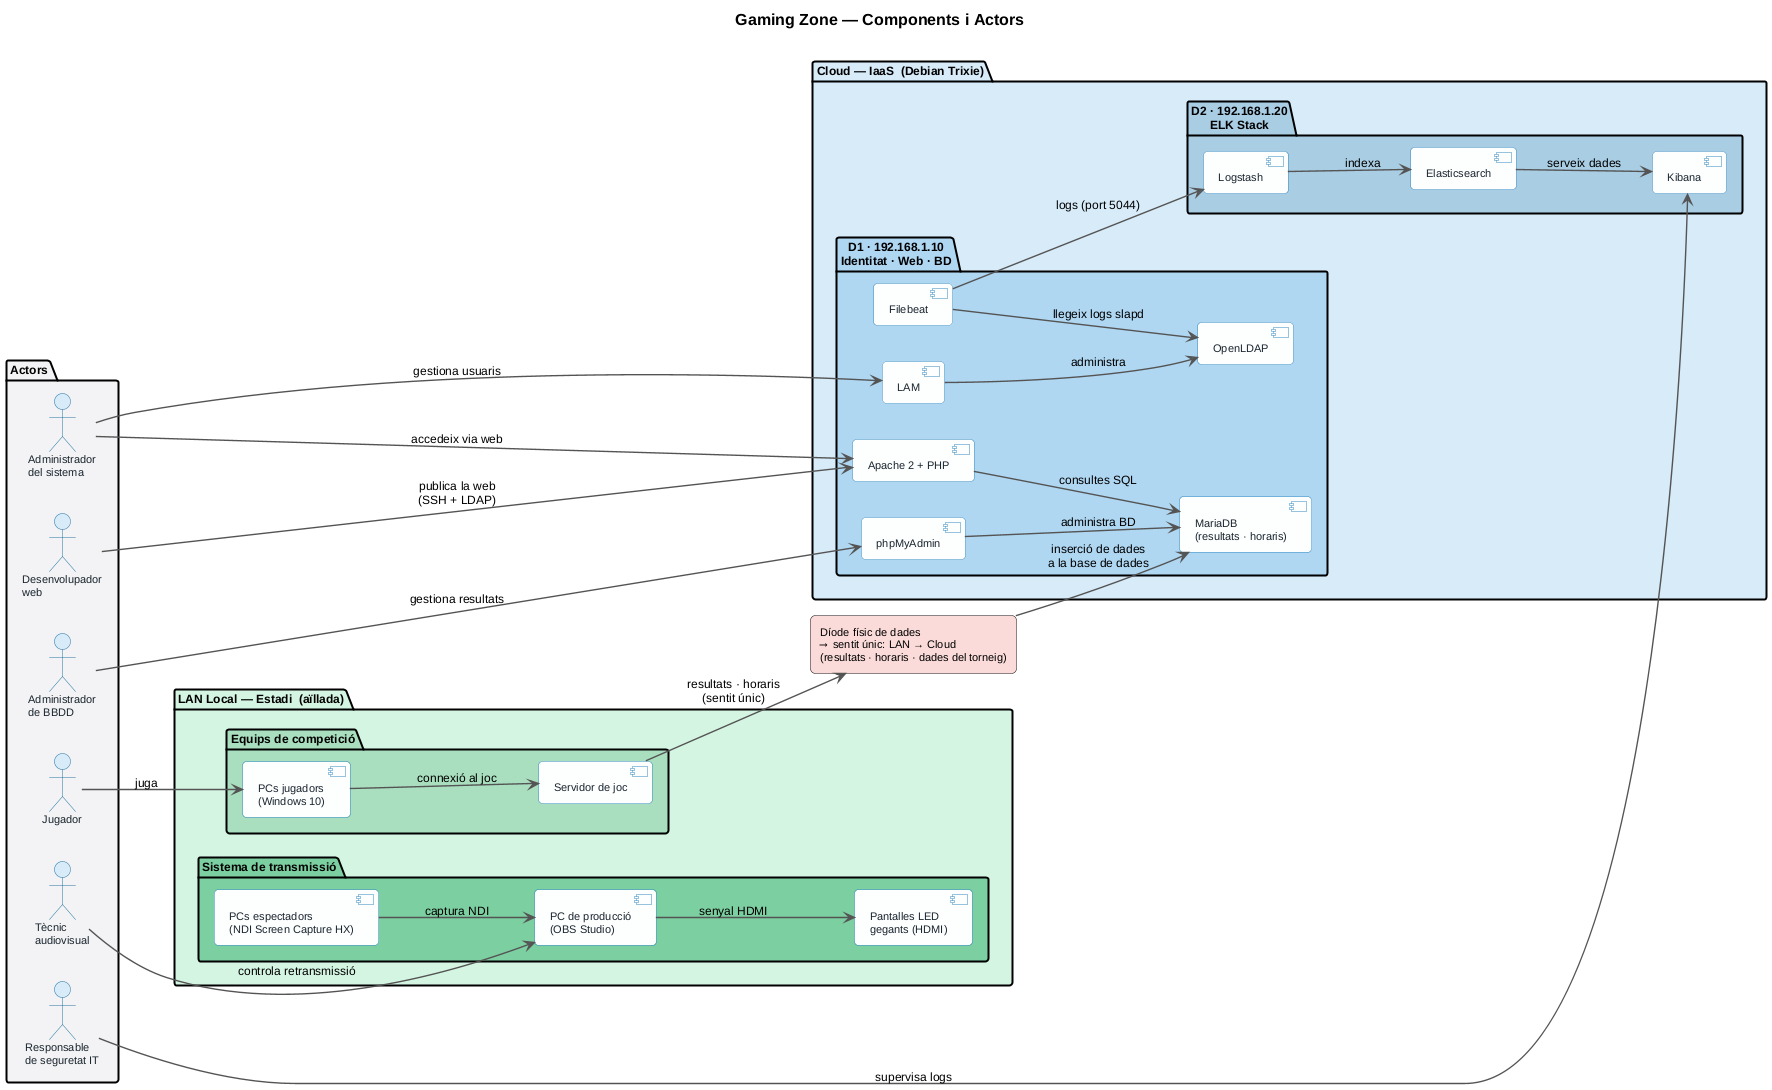

The diagram above was rendered by PlantUML. Its source (embedded in the PNG):
@startuml diagrama_components_actors

left to right direction
skinparam backgroundColor #FFFFFF
skinparam defaultFontName Arial
skinparam defaultFontSize 12

skinparam actor {
  BackgroundColor #D6EAF8
  BorderColor #2471A3
  FontColor #1A252F
  FontSize 11
}

skinparam component {
  BackgroundColor #FDFEFE
  BorderColor #2E86C1
  FontColor #1A252F
  FontSize 11
  RoundCorner 8
}

skinparam package {
  FontSize 12
  FontStyle bold
  BorderThickness 2
}

skinparam rectangle {
  RoundCorner 10
  FontSize 11
}

skinparam ArrowColor #555555
skinparam ArrowThickness 1.4

title <size:16><b>Gaming Zone — Components i Actors</b></size>\n

' ──────────────────────────────────────
' ACTORS — columna esquerra
' ──────────────────────────────────────
package "Actors" #F2F3F4 {
  actor "Administrador\ndel sistema" as Admin
  actor "Responsable\nde seguretat IT" as SecAdmin
  actor "Tècnic\naudiovisual" as TecAV
  actor "Jugador" as Jugador
  actor "Desenvolupador\nweb" as DevWeb
  actor "Administrador\nde BBDD" as AdminBD
}

' ──────────────────────────────────────
' ENTORN CLOUD (IaaS)
' ──────────────────────────────────────
package "Cloud — IaaS  (Debian Trixie)" #D6EAF8 {

  package "D1 · 192.168.1.10\nIdentitat · Web · BD" #AED6F1 {
    [OpenLDAP] as LDAP
    [LAM] as LAM
    [Apache 2 + PHP] as Apache
    [MariaDB\n(resultats · horaris)] as MariaDB
    [phpMyAdmin] as phpMyAdmin
    [Filebeat] as Filebeat
  }

  package "D2 · 192.168.1.20\nELK Stack" #A9CCE3 {
    [Logstash] as Logstash
    [Elasticsearch] as Elastic
    [Kibana] as Kibana
  }
}

' ──────────────────────────────────────
' DÍODE FÍSIC
' ──────────────────────────────────────
rectangle "Díode físic de dades\n⟶  sentit únic: LAN → Cloud\n(resultats · horaris · dades del torneig)" as Diode #FADBD8

' ──────────────────────────────────────
' ENTORN LAN LOCAL
' ──────────────────────────────────────
package "LAN Local — Estadi  (aïllada)" #D5F5E3 {

  package "Equips de competició" #A9DFBF {
    [PCs jugadors\n(Windows 10)] as PCsJugadors
    [Servidor de joc] as MCServer
  }

  package "Sistema de transmissió" #7DCEA0 {
    [PCs espectadors\n(NDI Screen Capture HX)] as PCsEspect
    [PC de producció\n(OBS Studio)] as PCProd
    [Pantalles LED\ngegants (HDMI)] as Pantalles
  }
}

' ──────────────────────────────────────
' ACTORS → COMPONENTS
' ──────────────────────────────────────
Admin      --> LAM        : gestiona usuaris
Admin      --> Apache     : accedeix via web

SecAdmin   --> Kibana     : supervisa logs

TecAV      --> PCProd     : controla retransmissió

Jugador    --> PCsJugadors : juga

DevWeb     --> Apache     : publica la web\n(SSH + LDAP)

AdminBD    --> phpMyAdmin  : gestiona resultats

' ──────────────────────────────────────
' RELACIONS INTERNES D1
' ──────────────────────────────────────
LAM        --> LDAP       : administra
Apache     --> MariaDB    : consultes SQL
phpMyAdmin --> MariaDB    : administra BD
Filebeat   --> LDAP       : llegeix logs slapd

' ──────────────────────────────────────
' FLUX DE LOGS D1 → D2
' ──────────────────────────────────────
Filebeat   --> Logstash   : logs (port 5044)
Logstash   --> Elastic    : indexa
Elastic    --> Kibana     : serveix dades

' ──────────────────────────────────────
' DÍODE: LAN → D1 (unidireccional)
' Passa dades de resultats i horaris
' de la LAN al servidor D1
' ──────────────────────────────────────
MCServer    --> Diode     : resultats · horaris\n(sentit únic)
Diode       --> MariaDB   : inserció de dades\na la base de dades

' ──────────────────────────────────────
' RELACIONS INTERNES LAN
' ──────────────────────────────────────
PCsEspect  --> PCProd     : captura NDI
PCProd     --> Pantalles  : senyal HDMI
PCsJugadors --> MCServer  : connexió al joc

@enduml